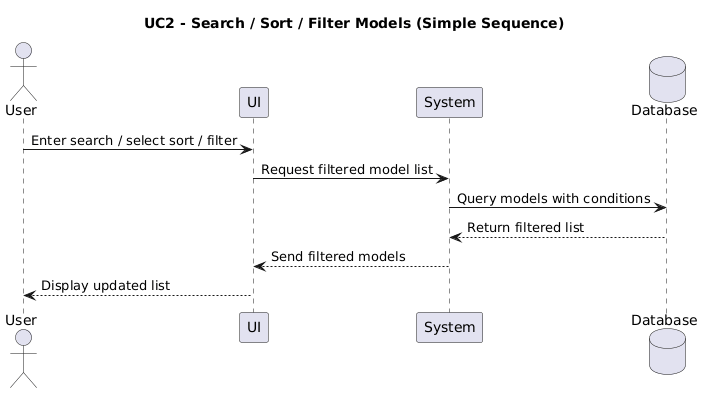

The diagram above was rendered by PlantUML. Its source (embedded in the PNG):
@startuml
title UC2 - Search / Sort / Filter Models (Simple Sequence)

actor User
participant UI
participant System
database Database

User -> UI : Enter search / select sort / filter
UI -> System : Request filtered model list
System -> Database : Query models with conditions
Database --> System : Return filtered list
System --> UI : Send filtered models
UI --> User : Display updated list
@enduml